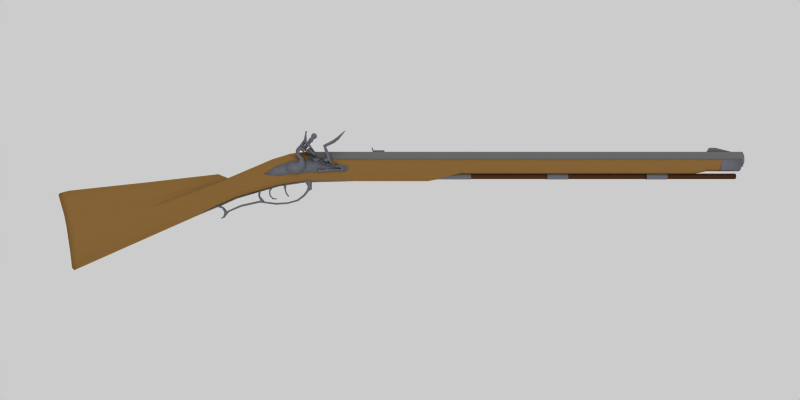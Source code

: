 # Source: jaeger_cgcookie.blend  (saved by Blender 2.49.0; exported with 4.5.12 LTS)
import bpy
from mathutils import Matrix  # noqa: F401  (used for matrix-valued properties, if any)

bpy.ops.wm.read_factory_settings(use_empty=True)
scene = bpy.context.scene
scene.name = 'Scene'

# ---- collections
col_collection_1 = bpy.data.collections.new('Collection 1'); scene.collection.children.link(col_collection_1)

# ---- materials (node trees are filled in below, after node groups)
mat_material_001 = bpy.data.materials.new('Material.001')
mat_material_001.alpha_threshold = 0.0
mat_material_001.diffuse_color = (0.5, 0.5, 0.54, 1.0)
mat_material_001.roughness = 0.5
mat_material_001.line_color = (0.0, 0.0, 0.0, 1.0)
mat_material = bpy.data.materials.new('Material')
mat_material.alpha_threshold = 0.0
mat_material.diffuse_color = (0.5, 0.5, 0.5, 1.0)
mat_material.roughness = 0.5
mat_material.line_color = (0.0, 0.0, 0.0, 1.0)
mat_material_003 = bpy.data.materials.new('Material.003')
mat_material_003.alpha_threshold = 0.0
mat_material_003.diffuse_color = (0.5, 0.5, 0.54, 1.0)
mat_material_003.roughness = 0.5
mat_material_003.line_color = (0.0, 0.0, 0.0, 1.0)
mat_material_004 = bpy.data.materials.new('Material.004')
mat_material_004.alpha_threshold = 0.0
mat_material_004.diffuse_color = (0.3524, 0.2281, 0.1534, 1.0)
mat_material_004.roughness = 0.5
mat_material_004.line_color = (0.0, 0.0, 0.0, 1.0)
mat_material_002 = bpy.data.materials.new('Material.002')
mat_material_002.alpha_threshold = 0.0
mat_material_002.diffuse_color = (0.6384, 0.4767, 0.2654, 1.0)
mat_material_002.roughness = 0.5
mat_material_002.line_color = (0.0, 0.0, 0.0, 1.0)

# ---- material node trees

# ---- world
world_world = bpy.data.worlds.new('World'); scene.world = world_world
world_world.color = (0.8, 0.8, 0.8)
world_world.use_sun_shadow = False
world_world.sun_shadow_jitter_overblur = 0.0
world_world.cycles.sampling_method = 'MANUAL'
world_world.cycles.sample_map_resolution = 256

# ---- cameras
cam_camera = bpy.data.cameras.new('Camera')
cam_camera.passepartout_alpha = 0.2
cam_camera.clip_end = 100.0
cam_camera.lens = 35.0
cam_camera.show_passepartout = False
cam_camera.show_safe_areas = True
cam_camera.dof.focus_distance = 0.0
cam_camera.dof.aperture_fstop = 128.0

# ---- lights
light_lamp = bpy.data.lights.new('Lamp', 'SPOT')
light_lamp.transmission_factor = 0.0
light_lamp.energy = 100.0
light_lamp.shadow_buffer_clip_start = 0.5
light_lamp.shadow_soft_size = 1.0
light_lamp.shadow_maximum_resolution = 0.006
light_lamp.use_absolute_resolution = True
light_lamp.cycles.use_multiple_importance_sampling = False

# ---- meshes
me_circle_002 = bpy.data.meshes.new('Circle.002')
me_circle_002.from_pydata([(6.537, 1.477, -0.1702), (6.627, 0.8361, -0.1702), (7.28, 0.5211, -0.1702), (9.08, 0.3748, -0.1702), (9.35, 0.08224, -0.1702), (9.339, -0.4353, -0.1702), (8.821, -0.7504, -0.1702), (2.926, -0.8517, -0.1702), (-0.1012, -1.122, -0.1702), (-2.532, -1.437, -0.1702), (2.926, 1.477, -0.1702), (1.407, 1.309, -0.1702), (-0.5288, 0.9036, -0.1702), (-2.824, 0.1273, -0.1702), (-4.737, -1.133, -0.1702), (-4.737, -1.133, -3.036), (-2.824, 0.1273, -3.036), (-0.5288, 0.9036, -3.036), (1.407, 1.309, -3.036), (2.926, 1.477, -3.036), (-2.532, -1.437, -3.036), (-0.1012, -1.122, -3.036), (2.926, -0.8517, -3.036), (8.821, -0.7504, -3.036), (9.339, -0.4353, -3.036), (9.35, 0.08224, -3.036), (9.08, 0.3748, -3.036), (7.28, 0.5211, -3.036), (6.627, 0.8361, -3.036), (6.537, 1.477, -3.036)], [], [(4, 3, 2, 7), (7, 6, 5, 4), (7, 2, 1), (1, 0, 7), (0, 10, 11, 7), (12, 8, 7, 11), (13, 9, 8, 12), (14, 9, 13), (13, 16, 15, 14), (12, 17, 16, 13), (11, 18, 17, 12), (10, 19, 18, 11), (14, 15, 20, 9), (9, 20, 21, 8), (8, 21, 22, 7), (7, 22, 23, 6), (6, 23, 24, 5), (5, 24, 25, 4), (4, 25, 26, 3), (3, 26, 27, 2), (2, 27, 28, 1), (29, 0, 1, 28), (0, 29, 19, 10), (27, 26, 25, 22), (24, 23, 22, 25), (27, 22, 28), (28, 22, 29), (18, 19, 29, 22), (22, 21, 17, 18), (21, 20, 16, 17), (20, 15, 16)])
me_circle_002.polygons.foreach_set('use_smooth', [True] * 31)
me_circle_002.materials.append(mat_material_001)
me_circle_002.use_remesh_preserve_volume = False
me_circle_002.use_remesh_preserve_attributes = False
me_circle_002.use_mirror_vertex_groups = False
me_circle_002.update()
me_circle = bpy.data.meshes.new('Circle')
me_circle.from_pydata([(5.554, 2.529, -0.4145), (5.554, 2.529, 0.4145), (5.711, 1.908, -0.1702), (5.711, 1.908, 0.1702), (5.245, 3.654, -0.4318), (5.245, 3.654, 0.4318), (6.847, 4.316, 1.191e-09), (6.754, 4.422, -0.5305), (6.754, 4.422, 0.5305), (7.554, 4.969, -0.5286), (7.554, 4.969, 0.5286), (7.622, 4.875, -3.28e-09), (8.845, 6.117, -1.034e-08), (8.81, 6.079, -0.1702), (8.81, 6.079, 0.1702), (8.874, 6.06, -1.05e-08), (8.839, 6.022, -0.1463), (8.839, 6.022, 0.1463), (7.811, 4.672, -4.371e-09), (7.716, 4.799, -0.3791), (7.716, 4.799, 0.3791), (6.915, 4.2, -0.414), (6.915, 4.2, 0.414), (7.018, 4.052, 2.045e-10), (5.727, 3.47, 7.657e-09), (5.727, 3.47, -0.1458), (5.727, 3.47, 0.1458), (5.701, 3.29, -0.1702), (5.701, 3.29, 0.1702), (6.286, 2.177, -0.1702), (6.286, 2.177, 0.1702), (6.519, 1.028, -0.1702), (6.519, 1.028, 0.1702), (6.739, 0.6958, -0.1702), (6.739, 0.6958, 0.1702), (6.202, 1.014, -0.1702), (6.202, 1.014, 0.1702), (6.417, 0.6456, -0.1702), (6.417, 0.6456, 0.1702), (6.823, 0.4257, -0.1702), (6.823, 0.4257, 0.1702), (7.145, 0.5773, -0.1702), (7.145, 0.5773, 0.1702), (7.202, 0.4419, -0.1702), (7.202, 0.4419, 0.1702), (7.579, 0.6727, -0.1702), (7.579, 0.6727, 0.1702), (6.804, 4.345, -0.5305), (6.804, 4.345, 0.5305), (7.623, 4.909, -0.5286), (7.623, 4.909, 0.5286), (5.356, 3.616, -0.431), (5.356, 3.616, 0.431), (5.674, 2.573, -0.4251), (5.674, 2.573, 0.4251), (6.385, 1.689, -0.1702), (6.385, 1.689, 0.1702), (5.919, 1.528, -0.1702), (5.919, 1.528, 0.1702), (5.994, 1.072, -0.1702), (5.994, 1.072, 0.1702), (5.821, 0.8974, -0.1702), (5.821, 0.8974, 0.1702), (5.538, 0.8995, -0.1702), (5.538, 0.8995, 0.1702), (5.338, 1.057, -0.1702), (5.338, 1.057, 0.1702), (5.339, 1.36, -0.1702), (5.339, 1.36, 0.1702), (5.532, 1.536, -0.1702), (5.532, 1.536, 0.1702), (5.811, 1.535, -0.1702), (5.811, 1.535, 0.1702), (5.919, 1.528, -0.1702), (5.919, 1.528, 0.1702), (3.993, 0.9011, -0.1362), (3.392, 1.501, 0.5019), (5.051, 1.501, -0.3632), (4.652, 1.501, 0.5019), (2.992, 1.501, -0.3632), (0.7071, 0.7071, 0.1702), (0.7071, 0.7071, -0.1702), (-0.04254, -1.043, -0.1702), (-0.7071, -0.7071, 0.1702), (-0.7071, -0.7071, -0.1702), (-1.0, -9.264e-10, 0.1702), (-1.0, -9.264e-10, -0.1702), (-0.7071, 0.7071, 0.1702), (-0.7071, 0.7071, -0.1702), (-2.891e-07, 1.0, -0.1702), (0.8933, -1.102, 0.1702), (0.8933, -1.102, -0.1702), (1.846, -0.6001, -0.1702), (2.229, 0.3442, 0.1702), (2.229, 0.3442, -0.1702), (1.92, 1.519, -0.1702), (1.196, 2.318, 0.1702), (1.196, 2.318, -0.1702), (1.17, 2.744, 0.1804), (1.17, 2.744, -0.1804), (1.201, 0.8262, -0.1702), (1.277, 1.294, 0.1702), (1.277, 1.294, -0.1702), (0.7496, 1.958, 0.1702), (0.7496, 1.958, -0.1702), (0.605, 2.485, 0.1702), (0.605, 2.485, -0.1702), (0.7326, 2.987, 0.2093), (0.7326, 2.987, -0.2093), (-0.04254, -1.043, 0.1702), (-2.891e-07, 1.0, 0.1702), (1.846, -0.6001, 0.1702), (1.92, 1.519, 0.1702), (1.201, 0.8262, 0.1702), (1.497, 2.956, -0.3741), (1.497, 2.956, 0.3741), (3.479, 2.097, 0.493), (3.479, 2.097, -0.493), (1.689, 3.458, -0.6422), (1.689, 3.458, 0.6422), (1.205, 3.485, -0.5907), (1.205, 3.485, 0.5907), (1.966, 4.227, 0.6909), (1.966, 4.227, -0.6909), (3.813, 2.514, -0.493), (3.813, 2.514, 0.493), (3.028, 3.672, 0.3564), (3.028, 3.672, -0.3564), (2.327, 4.322, -0.3564), (2.327, 4.322, 0.3564), (1.014, 3.235, 0.1565), (1.014, 3.235, -0.1565), (1.744, 3.272, 0.1383), (1.744, 3.272, -0.1383), (2.421, 4.37, 0.1383), (2.421, 4.37, -0.1383), (1.984, 4.599, -0.1565), (1.984, 4.599, 0.1565), (2.234, 5.795, 0.06779), (2.234, 5.795, -0.06779), (2.365, 5.759, 0.06297), (2.365, 5.759, -0.06297), (2.444, 5.819, 0.1104), (2.444, 5.819, -0.1104), (2.241, 5.898, -0.1182), (2.241, 5.898, 0.1182), (2.273, 5.994, 0.1428), (2.273, 5.994, -0.1428), (2.489, 5.911, 0.1346), (2.489, 5.911, -0.1346), (2.456, 5.996, 0.07384), (2.456, 5.996, -0.07384), (2.353, 6.036, 0.07778), (2.353, 6.036, -0.07778), (3.223, 4.192, -0.07448), (3.064, 4.318, -0.278), (2.846, 4.491, -0.2035), (1.845, 2.569, 0.2035), (1.904, 2.522, -0.07448), (1.744, 2.648, -0.278), (1.526, 2.821, -0.2035), (1.467, 2.867, 0.07448), (1.627, 2.741, 0.278), (2.947, 4.411, 0.278), (2.787, 4.537, 0.07448), (3.165, 4.238, 0.2035), (3.342, 4.316, 0.2942), (3.427, 4.25, -0.1077), (3.196, 4.432, -0.4019), (2.88, 4.681, -0.2942), (2.796, 4.748, 0.1077), (3.027, 4.566, 0.4019), (3.249, 4.784, 0.2569), (3.102, 4.901, 0.06884), (3.156, 4.858, -0.1881), (3.357, 4.699, -0.2569), (3.505, 4.582, -0.06884), (3.451, 4.625, 0.1881), (3.751, 4.841, 0.2899), (3.834, 4.775, -0.1061), (3.607, 4.955, -0.3961), (3.296, 5.2, -0.2899), (3.213, 5.266, 0.1061), (3.44, 5.086, 0.3961), (3.621, 5.346, 0.4689), (3.351, 5.559, 0.1256), (3.45, 5.481, -0.3433), (3.818, 5.19, -0.4689), (4.087, 4.977, -0.1256), (3.989, 5.055, 0.3433), (4.084, 5.328, 0.2486), (4.155, 5.272, -0.09098), (3.96, 5.426, -0.3395), (3.694, 5.637, -0.2486), (3.622, 5.693, 0.09098), (3.817, 5.539, 0.3395), (3.97, 5.585, 1.205e-06), (3.919, 2.402, -0.3399), (3.84, 1.837, -0.3399), (2.456, 2.895, -0.4148), (2.981, 3.257, -0.4148), (3.919, 2.402, 0.4113), (3.84, 1.837, 0.4113), (2.456, 2.895, 0.4861), (2.981, 3.257, 0.4861), (4.601, -0.2779, -0.1702), (4.601, -0.2779, 0.09304), (4.889, -0.454, -0.1702), (4.889, -0.454, 0.09304), (4.342, -0.4259, -0.1702), (4.342, -0.4259, 0.09304), (4.334, -0.7144, -0.1702), (4.334, -0.7144, 0.09304), (4.593, -0.855, -0.1702), (4.593, -0.855, 0.09304), (4.893, -0.6774, -0.1702), (4.893, -0.6774, 0.09304), (5.353, -0.4484, -0.1702), (5.353, -0.4484, 0.09304), (5.357, -0.6718, 0.09304), (5.357, -0.6718, -0.1702), (5.527, -0.2044, -0.1702), (5.527, -0.2044, 0.09304), (5.836, -0.1858, 0.09304), (5.836, -0.1858, -0.1702), (6.052, -0.3589, -0.1702), (6.052, -0.3589, 0.09304), (5.564, -0.8509, 0.09304), (5.564, -0.8509, -0.1702), (5.889, -0.8341, -0.1702), (5.889, -0.8341, 0.09304), (6.068, -0.6106, -0.1702), (6.068, -0.6106, 0.09304), (8.109, -0.3131, -0.1702), (8.109, -0.3131, 0.09304), (8.197, -0.5258, -0.1702), (8.197, -0.5258, 0.09304), (8.419, -0.3395, 0.09304), (8.419, -0.3395, -0.1702), (8.428, -0.07528, 0.09304), (8.428, -0.07528, -0.1702), (8.218, -0.2053, 0.09304), (8.218, -0.2053, -0.1702), (8.125, -0.08294, 0.09304), (8.125, -0.08294, -0.1702), (8.182, 0.1132, -0.1702), (8.182, 0.1132, 0.09304), (4.677, 0.8325, 0.09304), (4.677, 0.8325, -0.1702), (4.624, 0.6704, 0.09304), (4.624, 0.6704, -0.1702)], [(57, 73), (58, 74), (71, 73)], [(11, 9, 7, 6), (8, 10, 11, 6), (12, 13, 9, 11), (10, 14, 12, 11), (15, 16, 13, 12), (14, 17, 15, 12), (18, 19, 16, 15), (17, 20, 18, 15), (23, 21, 19, 18), (20, 22, 23, 18), (24, 25, 21, 23), (22, 26, 24, 23), (7, 9, 49, 47), (50, 10, 8, 48), (19, 21, 47, 49), (48, 22, 20, 50), (9, 13, 16, 49), (17, 14, 10, 50), (16, 19, 49), (50, 20, 17), (4, 7, 47, 51), (48, 8, 5, 52), (21, 25, 51, 47), (52, 26, 22, 48), (0, 4, 51, 53), (52, 5, 1, 54), (25, 27, 51), (52, 28, 26), (27, 29, 53, 51), (54, 30, 28, 52), (0, 53, 29, 2), (30, 54, 1, 3), (31, 33, 37, 35), (38, 34, 32, 36), (33, 39, 37), (38, 40, 34), (33, 41, 43, 39), (44, 42, 34, 40), (41, 45, 43), (44, 46, 42), (29, 55, 57, 2), (58, 56, 30, 3), (55, 31, 35, 57), (36, 32, 56, 58), (35, 59, 57), (58, 60, 36), (63, 65, 67, 69), (68, 66, 64, 70), (61, 63, 69, 71), (70, 64, 62, 72), (57, 59, 61, 71), (62, 60, 58, 72), (24, 27, 25), (24, 26, 28), (24, 28, 27), (27, 28, 30, 29), (29, 30, 56, 55), (31, 55, 56, 32), (31, 32, 34, 33), (33, 34, 42, 41), (41, 42, 46, 45), (43, 45, 46, 44), (39, 43, 44, 40), (37, 39, 40, 38), (35, 37, 38, 36), (35, 36, 60, 59), (59, 60, 62, 61), (61, 62, 64, 63), (63, 64, 66, 65), (65, 66, 68, 67), (67, 68, 70, 69), (69, 70, 72, 71), (57, 71, 72, 74), (2, 57, 58, 3), (0, 2, 3, 1), (0, 1, 5, 4), (5, 8, 6), (4, 6, 7), (4, 5, 6), (75, 76, 78), (75, 79, 76), (75, 78, 77), (76, 79, 77, 78), (109, 83, 84, 82), (83, 85, 86, 84), (85, 87, 88, 86), (87, 110, 89, 88), (80, 81, 89, 110), (90, 109, 82, 91), (90, 91, 92, 111), (111, 92, 94, 93), (93, 94, 95, 112), (112, 95, 97, 96), (98, 96, 97, 99), (81, 80, 113, 100), (101, 102, 100, 113), (101, 103, 104, 102), (103, 105, 106, 104), (107, 108, 106, 105), (114, 115, 98, 99), (117, 116, 115, 114), (118, 119, 116, 117), (120, 108, 107, 121), (121, 119, 118, 120), (115, 116, 119), (117, 114, 118), (115, 119, 121), (118, 114, 120), (98, 115, 121, 107), (120, 114, 99, 108), (96, 98, 107, 105), (108, 99, 97, 106), (96, 105, 103), (106, 97, 104), (112, 96, 103, 101), (104, 97, 95, 102), (93, 112, 101, 113), (111, 93, 113), (80, 90, 111, 113), (80, 109, 90), (80, 110, 83, 109), (83, 110, 87, 85), (123, 124, 125, 122), (126, 125, 124, 127), (129, 126, 127, 128), (122, 125, 126, 129), (127, 124, 123, 128), (128, 123, 122, 129), (134, 132, 133, 135), (136, 131, 130, 137), (130, 132, 134, 137), (135, 133, 131, 136), (137, 134, 140, 138), (141, 135, 136, 139), (139, 136, 137, 138), (140, 134, 135, 141), (142, 140, 141, 143), (144, 139, 138, 145), (138, 140, 142, 145), (143, 141, 139, 144), (145, 142, 148, 146), (149, 143, 144, 147), (147, 144, 145, 146), (148, 142, 143, 149), (150, 148, 149, 151), (153, 147, 146, 152), (146, 148, 150, 152), (151, 149, 147, 153), (151, 153, 152, 150), (165, 157, 158, 154), (154, 158, 159, 155), (155, 159, 160, 156), (156, 160, 161, 164), (164, 161, 162, 163), (163, 162, 157, 165), (165, 154, 167, 166), (154, 155, 168, 167), (155, 156, 169, 168), (156, 164, 170, 169), (164, 163, 171, 170), (163, 165, 166, 171), (171, 166, 177, 172), (170, 171, 172, 173), (169, 170, 173, 174), (168, 169, 174, 175), (167, 168, 175, 176), (166, 167, 176, 177), (177, 176, 179, 178), (176, 175, 180, 179), (175, 174, 181, 180), (174, 173, 182, 181), (173, 172, 183, 182), (172, 177, 178, 183), (183, 178, 189, 184), (182, 183, 184, 185), (181, 182, 185, 186), (180, 181, 186, 187), (179, 180, 187, 188), (178, 179, 188, 189), (189, 188, 191, 190), (188, 187, 192, 191), (187, 186, 193, 192), (186, 185, 194, 193), (185, 184, 195, 194), (184, 189, 190, 195), (196, 190, 191), (196, 191, 192), (196, 192, 193), (196, 193, 194), (196, 194, 195), (196, 195, 190), (199, 200, 197, 198), (201, 204, 203, 202), (197, 201, 202, 198), (198, 202, 203, 199), (199, 203, 204, 200), (200, 204, 201, 197), (205, 206, 208, 207), (206, 205, 209, 210), (210, 209, 211, 212), (212, 211, 213, 214), (214, 213, 215, 216), (207, 208, 218, 217), (216, 215, 220, 219), (217, 218, 222, 221), (221, 222, 223, 224), (224, 223, 226, 225), (219, 220, 228, 227), (227, 228, 229, 230), (230, 229, 231, 232), (225, 226, 234, 233), (232, 231, 235, 236), (236, 235, 238, 237), (237, 238, 240, 239), (233, 234, 241, 242), (242, 241, 243, 244), (239, 240, 245, 246), (246, 245, 248, 247), (244, 243, 249, 250), (247, 248, 250, 249), (206, 210, 212, 214), (206, 214, 216, 208), (208, 216, 219, 218), (218, 219, 227, 222), (222, 227, 230, 223), (223, 230, 232, 226), (226, 232, 236, 234), (234, 236, 237, 241), (237, 239, 241), (239, 246, 243, 241), (246, 247, 249, 243)])
me_circle.polygons.foreach_set('use_smooth', [True] * 231)
me_circle.materials.append(mat_material_001)
me_circle.use_remesh_preserve_volume = False
me_circle.use_remesh_preserve_attributes = False
me_circle.use_mirror_vertex_groups = False
me_circle.update()
me_cube_003 = bpy.data.meshes.new('Cube.003')
me_cube_003.from_pydata([(-0.6231, -1.069, -1.0), (-0.6231, 1.0, -1.0), (-0.6231, -0.9723, 0.5435), (-0.6231, 1.0, 0.5435), (0.0, -1.069, -1.0), (1.788e-07, 1.0, -1.0), (0.0, -0.9723, 0.5435), (0.0, 1.0, 0.5435), (0.0, -1.084, 2.094), (0.0, -1.25, 2.131), (-0.6231, -1.152, 3.112), (-0.6231, -1.319, 3.148)], [], [(0, 2, 3, 1), (4, 0, 1, 5), (7, 3, 2, 6), (5, 1, 3, 7), (6, 2, 10, 8), (0, 4, 9, 11), (2, 0, 11, 10), (8, 10, 11, 9)])
me_cube_003.materials.append(mat_material)
me_cube_003.use_remesh_preserve_volume = False
me_cube_003.use_remesh_preserve_attributes = False
me_cube_003.use_mirror_vertex_groups = False
me_cube_003.update()
me_cube_002 = bpy.data.meshes.new('Cube.002')
me_cube_002.from_pydata([(0.0, 0.8552, -0.3172), (0.0, -0.3792, -0.3172), (-0.9274, -0.2362, -0.3108), (-0.9274, 0.6082, -0.3108), (0.0, 0.8552, 1.0), (0.0, -1.128, 0.972), (-1.224, -0.8923, 1.358), (-1.224, 0.5707, 1.516), (-0.9274, 0.5926, -1.207), (-0.9274, -0.3611, -1.253), (0.0, -0.6432, -1.315), (0.0, 0.8372, -1.243), (0.0, -0.03194, -1.675), (0.0, -0.8309, -1.675), (-0.9274, -0.6959, -1.677), (-0.9274, -0.2702, -1.677), (-0.9274, -1.376, -3.169), (-0.9274, -1.599, -2.924), (0.0, -1.686, -2.832), (0.0, -1.268, -3.272), (0.0, -3.416, -4.846), (0.0, -3.649, -4.392), (-0.9274, -3.592, -4.489), (-0.9274, -3.488, -4.717), (-0.9274, -6.634, -5.584), (-0.9274, -6.64, -5.363), (0.0, -6.651, -5.266), (0.0, -6.632, -5.74), (0.0, -10.38, -5.968), (0.0, -10.37, -5.451), (-0.9278, -10.35, -5.572), (-0.9274, -10.36, -5.809), (-0.9274, -15.02, -5.216), (-0.9274, -13.91, -5.072), (0.0, -13.77, -5.032), (0.0, -15.15, -5.316), (-0.7168, -15.41, -3.291), (0.0, -15.31, -3.269), (-1.026, -15.25, -1.71), (0.0, -15.08, -1.89), (-0.9274, -21.07, -6.463), (0.0, -21.02, -6.585), (-0.9274, -25.06, -8.191), (0.0, -24.93, -8.225), (-0.9274, -26.48, -9.974), (0.0, -26.44, -10.08), (-0.9274, -27.16, -10.15), (0.0, -27.47, -10.32), (-0.9274, -26.41, -9.519), (0.0, -26.54, -9.485), (0.0, -26.29, -8.315), (-0.9274, -26.16, -8.261), (-0.7586, -26.93, -7.04), (0.0, -27.06, -7.128), (0.0, -28.38, -6.701), (-1.05, -28.3, -6.381), (-0.6063, -34.7, -9.099), (0.0, -35.09, -9.51), (0.0, 13.45, 1.333), (-0.5019, 13.0, 1.491), (0.0, -15.13, -4.708), (-0.9274, -14.98, -4.774), (0.0, -15.76, -3.377), (-0.7168, -15.66, -3.356), (0.0, -21.22, -6.076), (-0.9274, -21.17, -6.164), (0.0, -25.66, -8.019), (-0.9274, -25.71, -8.113), (0.0, -26.52, -6.867), (-0.7586, -26.6, -6.927), (-1.05, -27.97, -6.198), (0.0, -27.46, -6.344), (0.0, -22.42, -4.06), (-0.9274, -22.51, -3.815), (0.0, -15.63, -2.044), (-1.026, -15.56, -1.817), (0.0, -7.887, -0.2513), (0.0, -7.155, -0.1578), (-0.3148, -7.279, -0.1814), (-0.3148, -7.782, -0.2432), (0.0, -9.196, -0.2221), (-1.115, -9.198, 0.03026), (0.0, -7.201, -1.475), (-0.1907, -7.26, -1.494), (0.0, -7.555, -1.562), (-0.1907, -7.504, -1.552), (0.0, -6.228, -3.319), (-0.1907, -6.274, -3.361), (-0.1907, -6.469, -3.518), (0.0, -6.512, -3.549), (0.0, -6.917, 0.5156), (-0.5136, -7.15, 0.4714), (0.0, -8.292, 0.3402), (-0.5136, -8.094, 0.3555), (-0.4087, -11.93, -0.5261), (0.0, -12.04, -0.4944), (-0.4087, -11.38, -0.6534), (0.0, -11.24, -0.6762), (0.0, -11.3, -4.279), (-0.1907, -11.27, -4.235), (-0.1907, -11.14, -4.018), (0.0, -11.12, -3.962), (-0.1912, -12.28, -3.177), (0.0, -12.33, -3.192), (-0.1912, -12.04, -3.095), (0.0, -11.98, -3.071), (-0.2293, -12.43, -1.72), (-0.2293, -12.18, -1.745), (0.0, -12.11, -1.747), (0.0, -12.48, -1.713), (-0.1637, -10.1, -4.266), (-0.1637, -10.09, -4.087), (0.0, -10.1, -4.304), (0.0, -10.09, -4.042), (0.0, -6.842, -2.446), (-0.1907, -6.898, -2.475), (0.0, -7.175, -2.595), (-0.1907, -7.127, -2.576)], [], [(1, 2, 6, 5), (2, 3, 7, 6), (3, 0, 4, 7), (2, 9, 8, 3), (11, 0, 3, 8), (1, 10, 9, 2), (10, 13, 14, 9), (8, 15, 12, 11), (9, 14, 15, 8), (14, 17, 16, 15), (15, 16, 19, 12), (13, 18, 17, 14), (18, 21, 22, 17), (16, 23, 20, 19), (17, 22, 23, 16), (22, 25, 24, 23), (23, 24, 27, 20), (21, 26, 25, 22), (26, 29, 30, 25), (24, 31, 28, 27), (25, 30, 31, 24), (30, 33, 32, 31), (31, 32, 35, 28), (29, 34, 33, 30), (33, 34, 37, 36), (36, 37, 39, 38), (35, 32, 40, 41), (41, 40, 42, 43), (43, 42, 44, 45), (45, 44, 46, 47), (47, 46, 48, 49), (49, 48, 51, 50), (50, 51, 52, 53), (53, 52, 55, 54), (54, 55, 56, 57), (4, 58, 59, 7), (60, 61, 63, 62), (62, 63, 75, 74), (61, 60, 64, 65), (65, 64, 66, 67), (67, 66, 68, 69), (69, 68, 71, 70), (70, 71, 72, 73), (73, 72, 74, 75), (32, 33, 61), (33, 36, 63, 61), (36, 38, 75, 63), (32, 61, 65, 40), (40, 65, 67, 42), (52, 69, 70, 55), (51, 67, 69, 52), (42, 67, 51, 48), (44, 48, 46), (42, 48, 44), (6, 81, 80, 5), (81, 38, 39, 80), (78, 77, 82, 83), (79, 76, 84, 85), (79, 78, 83, 85), (77, 78, 91, 90), (76, 79, 93, 92), (78, 79, 93, 91), (107, 106, 94, 96), (109, 106, 94, 95), (108, 107, 96, 97), (102, 104, 100, 99), (102, 103, 98, 99), (104, 105, 101, 100), (106, 107, 104, 102), (106, 109, 103, 102), (107, 108, 105, 104), (99, 100, 111, 110), (99, 98, 112, 110), (100, 101, 113, 111), (110, 111, 113, 112), (86, 89, 88, 87), (82, 114, 115, 83), (114, 86, 87, 115), (84, 116, 117, 85), (116, 89, 88, 117), (83, 115, 117, 85), (115, 87, 88, 117)])
me_cube_002.polygons.foreach_set('use_smooth', [1, 1, 1, 1, 1, 1, 1, 1, 1, 1, 1, 1, 1, 1, 1, 1, 1, 1, 1, 1, 1, 1, 1, 1, 1, 1, 1, 1, 1, 1, 1, 1, 1, 1, 1, 1, 1, 1, 1, 1, 1, 1, 1, 1, 1, 1, 1, 1, 1, 1, 1, 1, 1, 1, 1, 1, 0, 0, 0, 0, 0, 0, 0, 0, 0, 0, 0, 0, 0, 0, 0, 0, 0, 0, 0, 0, 0, 0, 0, 0, 0, 0])
me_cube_002.materials.append(mat_material_003)
me_cube_002.use_remesh_preserve_volume = False
me_cube_002.use_remesh_preserve_attributes = False
me_cube_002.use_mirror_vertex_groups = False
me_cube_002.update()
me_cube_001 = bpy.data.meshes.new('Cube.001')
me_cube_001.from_pydata([(0.05535, 9.275, -1.0), (0.05535, -2.766, -1.0), (-0.05535, -2.766, -1.0), (-0.05535, 9.275, -1.0), (0.05535, 1.289, 1.0), (0.05535, -1.48, 1.0), (-0.05535, -1.48, 1.0), (-0.05535, 1.289, 1.0)], [], [(4, 7, 6, 5), (0, 4, 5, 1), (1, 5, 6, 2), (2, 6, 7, 3), (4, 0, 3, 7)])
me_cube_001.materials.append(mat_material)
me_cube_001.use_remesh_preserve_volume = False
me_cube_001.use_remesh_preserve_attributes = False
me_cube_001.use_mirror_vertex_groups = False
me_cube_001.update()
me_cylinder_001 = bpy.data.meshes.new('Cylinder.001')
me_cylinder_001.from_pydata([(0.1822, -2.148, 4.549), (0.2577, -2.33, 4.549), (0.1822, -2.512, 4.549), (2.659e-08, -2.588, 4.549), (-0.1822, -2.512, 4.549), (-0.2577, -2.33, 4.549), (-0.1822, -2.148, 4.549), (-2.87e-08, -2.072, 4.549), (0.1822, -2.148, 32.48), (0.2577, -2.33, 32.48), (0.1822, -2.512, 32.48), (4.297e-08, -2.588, 32.48), (-0.1822, -2.512, 32.48), (-0.2577, -2.33, 32.48), (-0.1822, -2.148, 32.48), (3.85e-07, -2.072, 32.48), (4.912e-08, -2.33, 32.48)], [], [(16, 9, 8), (16, 10, 9), (16, 11, 10), (16, 12, 11), (16, 13, 12), (16, 14, 13), (16, 15, 14), (16, 8, 15), (0, 8, 9, 1), (1, 9, 10, 2), (2, 10, 11, 3), (3, 11, 12, 4), (4, 12, 13, 5), (5, 13, 14, 6), (6, 14, 15, 7), (8, 0, 7, 15)])
me_cylinder_001.polygons.foreach_set('use_smooth', [True] * 16)
me_cylinder_001.materials.append(mat_material_004)
me_cylinder_001.use_remesh_preserve_volume = False
me_cylinder_001.use_remesh_preserve_attributes = False
me_cylinder_001.use_mirror_vertex_groups = False
me_cylinder_001.update()
me_tube_004 = bpy.data.meshes.new('Tube.004')
me_tube_004.from_pydata([(1.0, -0.1329, 25.91), (-8.742e-08, -1.133, 25.91), (-1.0, -0.1329, 25.91), (-0.7071, 0.5742, 25.91), (-3.02e-07, 0.8671, 25.91), (0.7071, 0.5742, 32.8), (0.7071, -0.84, 32.8), (-2.385e-08, -1.133, 32.8), (-0.7071, -0.84, 32.8), (1.303e-06, 0.8671, 32.8), (-0.7071, 0.5742, 32.8), (-1.0, -0.1329, 32.8), (1.0, -0.1329, 32.8), (-0.7071, -0.84, 25.91), (0.7071, -0.84, 25.91), (0.7071, 0.5742, 25.91), (0.7071, 0.5742, 58.44), (1.0, -0.1329, 58.44), (0.7071, -0.84, 58.44), (-8.742e-08, -1.133, 58.44), (-0.7071, -0.84, 58.44), (-1.0, -0.1329, 58.44), (-0.7071, 0.5742, 58.44), (-3.02e-07, 0.8671, 58.44), (0.7071, 0.5742, 65.33), (1.0, -0.1329, 65.33), (0.7071, -0.84, 65.33), (-2.385e-08, -1.133, 65.33), (-0.7071, -0.84, 65.33), (-1.0, -0.1329, 65.33), (-0.7071, 0.5742, 65.33), (1.303e-06, 0.8671, 65.33), (0.7071, 0.5742, -12.88), (0.7071, -0.84, -12.88), (-0.7071, -0.84, -12.88), (1.0, -0.1329, 0.9961), (-1.0, -0.1329, 0.9961), (-0.7071, 0.5742, 0.9961), (1.303e-06, 0.8671, 0.9961), (-0.7071, -0.84, 0.9961), (-2.385e-08, -1.133, 0.9961), (0.7071, -0.84, 0.9961), (0.7071, 0.5742, 0.9961), (-3.02e-07, 0.8671, -12.88), (-0.7071, 0.5742, -12.88), (-1.0, -0.1329, -12.88), (-8.742e-08, -1.133, -12.88), (1.0, -0.1329, -12.88)], [], [(0, 12, 6, 14), (1, 7, 8, 13), (13, 8, 11, 2), (5, 15, 4, 9), (3, 10, 9, 4), (2, 11, 10, 3), (14, 6, 7, 1), (12, 0, 15, 5), (16, 24, 25, 17), (17, 25, 26, 18), (18, 26, 27, 19), (19, 27, 28, 20), (20, 28, 29, 21), (21, 29, 30, 22), (22, 30, 31, 23), (24, 16, 23, 31), (32, 42, 35, 47), (33, 41, 40, 46), (45, 36, 37, 44), (44, 37, 38, 43), (42, 32, 43, 38), (34, 39, 36, 45), (46, 40, 39, 34), (47, 35, 41, 33)])
me_tube_004.polygons.foreach_set('use_smooth', [True] * 24)
me_tube_004.materials.append(mat_material_003)
me_tube_004.use_remesh_preserve_volume = False
me_tube_004.use_remesh_preserve_attributes = False
me_tube_004.use_mirror_vertex_groups = False
me_tube_004.update()
me_tube_003 = bpy.data.meshes.new('Tube.003')
me_tube_003.from_pydata([(-0.5047, -0.7135, 24.6), (0.0, 0.2066, 24.6), (-0.2175, 0.1772, 24.6), (-0.4096, 0.08184, 24.6), (-0.5308, -0.1064, 24.6), (-0.5705, -0.2871, 24.6), (-0.589, -0.5019, 24.6), (-0.5846, -0.7135, 24.6), (-0.5047, -0.7135, 26.14), (0.0, 0.2066, 26.14), (-0.2175, 0.1772, 26.14), (-0.4096, 0.08184, 26.14), (-0.5308, -0.1064, 26.14), (-0.5705, -0.2871, 26.14), (-0.5846, -0.7135, 26.14), (-0.589, -0.5019, 26.14), (0.0, -0.2184, 26.14), (-0.2447, -0.2763, 26.14), (-0.3852, -0.414, 26.14), (-0.4753, -0.5783, 26.14)], [], [(0, 8, 14, 7), (2, 10, 9, 1), (3, 11, 10, 2), (4, 12, 11, 3), (5, 13, 12, 4), (6, 15, 13, 5), (7, 14, 15, 6), (9, 10, 17, 16), (12, 13, 18, 17), (13, 15, 19, 18), (8, 19, 15, 14), (10, 11, 12, 17)])
me_tube_003.polygons.foreach_set('use_smooth', [True] * 12)
me_tube_003.materials.append(mat_material_001)
me_tube_003.use_remesh_preserve_volume = False
me_tube_003.use_remesh_preserve_attributes = False
me_tube_003.use_mirror_vertex_groups = False
me_tube_003.update()
me_tube_002 = bpy.data.meshes.new('Tube.002')
me_tube_002.from_pydata([(0.5943, -0.7071, -3.551), (0.637, -0.4597, -3.551), (0.6437, 0.1209, -3.551), (0.5562, 0.57, -3.551), (0.3292, 0.8753, -3.551), (0.0, 0.9744, -3.551), (0.5943, -0.7071, 2.134), (0.6507, -0.4597, 2.134), (0.6537, 0.1209, 2.134), (0.5562, 0.57, 2.134), (0.3292, 0.8753, 2.134), (0.0, 0.9744, 2.134), (0.5005, -0.7071, -3.551), (0.5005, -0.7071, 2.134), (0.5943, -0.7071, 3.71), (0.6372, -0.4713, 3.71), (0.6435, -0.02026, 3.71), (0.561, 0.3427, 3.71), (0.324, 0.6034, 3.71), (0.0, 0.6739, 3.71), (0.5005, -0.7071, 3.71), (0.5943, -0.7071, 4.651), (0.6214, -0.4829, 4.651), (0.616, -0.1594, 4.651), (0.5327, 0.1551, 4.651), (0.3204, 0.3709, 4.651), (0.0, 0.4382, 4.651), (0.5005, -0.7071, 4.651), (0.5943, -0.7071, 22.54), (0.6214, -0.4829, 22.54), (0.616, -0.1594, 22.54), (0.5327, 0.1551, 22.54), (0.3204, 0.3709, 22.54), (0.0, 0.4382, 22.54), (0.5005, -0.7071, 22.54), (0.5847, -0.5062, 23.65), (0.5883, -0.7071, 23.65), (0.5434, -0.2253, 23.65), (0.4316, 0.02004, 23.65), (0.2373, 0.1561, 23.65), (0.0, 0.2023, 23.65), (0.5005, -0.7071, 23.65), (0.5883, -0.7071, 24.63), (0.5847, -0.5062, 24.63), (0.5434, -0.2253, 24.63), (0.4316, 0.02004, 24.63), (0.2373, 0.1561, 24.63), (0.0, 0.2023, 24.63), (0.5005, -0.7071, 24.63), (0.6238, -0.7071, -7.014), (0.6428, -0.4597, -7.014), (0.6366, 0.1581, -7.014), (0.5569, 0.6194, -7.014), (0.3293, 0.9272, -7.014), (0.0, 1.027, -7.014), (0.5005, -0.7071, -7.014), (0.5755, -0.3356, -9.759), (0.6377, -0.01643, -9.685), (0.6398, 0.5096, -9.549), (0.5307, 0.9495, -9.43), (0.3264, 1.266, -9.353), (0.0, 1.365, -9.328), (0.466, -0.5351, -9.799), (0.5953, -0.9501, -7.014), (0.6299, -0.3232, -8.367), (0.6086, -0.6356, -8.408), (0.6329, 0.2617, -8.286), (0.5562, 0.7683, -8.222), (0.3292, 1.082, -8.181), (0.0, 1.181, -8.168), (0.5107, -0.897, -8.443), (0.0, -0.7233, -9.843), (0.0, -1.145, -8.456), (0.0, -1.324, -7.014), (0.1862, -0.7017, -9.839), (0.1903, -1.123, -8.456), (0.2599, -1.29, -7.014), (0.0, -1.229, -7.014), (0.2252, -1.203, -7.014), (0.5084, -0.9033, -7.014), (0.5223, 1.043, -13.19), (0.5762, 1.675, -12.9), (0.3614, 0.879, -13.27), (0.0, 0.4458, -14.05), (0.07397, 0.5028, -14.07), (0.2528, 1.839, -25.61), (0.0, 1.724, -25.6), (0.2528, 2.021, -26.3), (0.0, 3.539, -25.56), (0.0, 6.311, -25.12), (0.0, 7.853, -25.18), (0.6563, 2.394, -19.37), (0.7564, 3.549, -25.65), (0.7013, 6.34, -25.21), (0.2528, 1.197, -19.59), (0.0, 2.566, -25.94), (0.6563, 4.142, -19.1), (0.0, 5.351, -25.24), (0.0, 5.094, -18.96), (0.0, 4.409, -25.36), (0.8142, 4.422, -25.45), (0.7469, 3.439, -25.05), (0.5337, 2.497, -25.41), (0.7792, 5.196, -24.74), (0.697, 6.131, -24.63), (0.0, 7.59, -24.58), (0.3712, 7.404, -24.61), (0.8019, 4.291, -24.86), (0.0, 1.906, -26.29), (0.538, 2.577, -26.03), (0.7889, 5.368, -25.32), (0.3776, 7.659, -25.2), (0.08601, 0.6439, -13.7), (0.0, 0.5997, -13.68), (0.0, 1.082, -19.61), (0.4925, 1.741, -19.5), (0.4788, 2.011, -12.75), (0.2675, 2.219, -12.64), (0.0, 2.281, -12.61), (0.09806, 0.7851, -13.33), (0.0, 0.7536, -13.3), (0.601, 1.273, -13.08), (0.3102, 4.978, -18.98), (0.6867, 3.56, -19.19), (0.6846, 3.047, -19.27)], [], [(0, 1, 7, 6), (8, 7, 1, 2), (9, 8, 2, 3), (10, 9, 3, 4), (11, 10, 4, 5), (12, 0, 6, 13), (14, 6, 7, 15), (15, 7, 8, 16), (16, 8, 9, 17), (17, 9, 10, 18), (18, 10, 11, 19), (20, 13, 6, 14), (21, 14, 15, 22), (22, 15, 16, 23), (23, 16, 17, 24), (24, 17, 18, 25), (25, 18, 19, 26), (27, 20, 14, 21), (28, 21, 22, 29), (29, 22, 23, 30), (30, 23, 24, 31), (31, 24, 25, 32), (32, 25, 26, 33), (34, 27, 21, 28), (36, 28, 29, 35), (35, 29, 30, 37), (37, 30, 31, 38), (38, 31, 32, 39), (39, 32, 33, 40), (41, 34, 28, 36), (43, 42, 36, 35), (44, 43, 35, 37), (45, 44, 37, 38), (46, 45, 38, 39), (47, 46, 39, 40), (42, 48, 41, 36), (0, 49, 50, 1), (51, 2, 1, 50), (52, 3, 2, 51), (53, 4, 3, 52), (54, 5, 4, 53), (49, 0, 12, 55), (65, 64, 50, 49), (56, 57, 64, 65), (64, 66, 51, 50), (57, 58, 66, 64), (66, 67, 52, 51), (58, 59, 67, 66), (67, 68, 53, 52), (59, 60, 68, 67), (68, 69, 54, 53), (60, 61, 69, 68), (70, 65, 49, 63), (62, 56, 65, 70), (75, 74, 62, 70), (72, 71, 74, 75), (76, 75, 70, 63), (73, 72, 75, 76), (77, 73, 76, 78), (78, 76, 63, 79), (79, 63, 49, 55), (86, 85, 94, 114), (109, 95, 88, 92), (95, 109, 87, 108), (89, 90, 111, 93), (89, 93, 110, 97), (99, 100, 92, 88), (97, 110, 100, 99), (101, 91, 115, 102), (123, 103, 104, 96), (105, 98, 122, 106), (96, 104, 106, 122), (107, 124, 91, 101), (103, 123, 124, 107), (87, 85, 86, 108), (92, 101, 102, 109), (103, 110, 93, 104), (90, 105, 106, 111), (104, 93, 111, 106), (100, 107, 101, 92), (110, 103, 107, 100), (109, 102, 85, 87), (85, 102, 115, 94), (84, 112, 113, 83), (112, 119, 120, 113), (94, 84, 83, 114), (124, 82, 119, 91), (91, 119, 112, 115), (115, 112, 84, 94), (121, 57, 56, 80), (81, 58, 57, 121), (116, 59, 58, 81), (117, 60, 59, 116), (118, 61, 60, 117), (80, 56, 62, 82), (119, 74, 71, 120), (82, 62, 74, 119), (98, 118, 117, 122), (122, 117, 116, 96), (96, 116, 81, 123), (123, 81, 121, 124), (80, 124, 121), (82, 124, 80)])
me_tube_002.polygons.foreach_set('use_smooth', [True] * 103)
me_tube_002.materials.append(mat_material_002)
me_tube_002.use_remesh_preserve_volume = False
me_tube_002.use_remesh_preserve_attributes = False
me_tube_002.use_mirror_vertex_groups = False
me_tube_002.update()
me_tube_001 = bpy.data.meshes.new('Tube.001')
me_tube_001.from_pydata([(-0.0444, -3.125, 0.1072), (0.0444, -3.125, 0.1072), (-0.1072, -3.125, 0.04442), (0.1072, -3.125, 0.04442), (-0.1072, -3.125, -0.0444), (0.1072, -3.125, -0.0444), (0.04442, -3.125, -0.1072), (-0.0444, 3.108, 0.1072), (0.0444, 3.108, 0.1072), (-0.1072, 3.108, 0.04442), (0.1072, 3.108, 0.04442), (-0.1072, 3.108, -0.0444), (0.1072, 3.108, -0.0444), (-0.04442, 3.108, -0.1072), (0.04442, 3.108, -0.1072), (-0.04442, -3.125, -0.1072), (-0.06981, 3.108, 0.02893), (0.02891, 3.108, 0.06982), (0.06981, 3.108, 0.02893), (-0.06982, 3.108, -0.02891), (-0.02892, 3.108, -0.06981), (0.06982, 3.108, -0.02891), (0.02892, 3.108, -0.06981), (-0.02891, 3.108, 0.06982), (-0.02891, -3.104, 0.06982), (-0.06981, -3.104, 0.02893), (0.02891, -3.104, 0.06982), (0.06981, -3.104, 0.02893), (-0.06982, -3.104, -0.02891), (0.06982, -3.104, -0.02891), (0.02892, -3.104, -0.06981), (-0.02892, -3.104, -0.06981)], [], [(0, 7, 9, 2), (10, 8, 1, 3), (4, 11, 13, 15), (14, 12, 5, 6), (7, 0, 1, 8), (15, 13, 14, 6), (2, 9, 11, 4), (12, 10, 3, 5), (9, 7, 23, 16), (8, 10, 18, 17), (13, 11, 19, 20), (12, 14, 22, 21), (7, 8, 17, 23), (14, 13, 20, 22), (11, 9, 16, 19), (10, 12, 21, 18), (16, 23, 24, 25), (17, 18, 27, 26), (20, 19, 28, 31), (21, 22, 30, 29), (23, 17, 26, 24), (22, 20, 31, 30), (19, 16, 25, 28), (18, 21, 29, 27), (26, 30, 31, 24), (26, 27, 29, 30), (24, 31, 28, 25)])
me_tube_001.materials.append(mat_material)
me_tube_001.use_remesh_preserve_volume = False
me_tube_001.use_remesh_preserve_attributes = False
me_tube_001.use_mirror_vertex_groups = False
me_tube_001.update()

# ---- objects
ob_lamp = bpy.data.objects.new('Lamp', light_lamp)
ob_camera = bpy.data.objects.new('Camera', cam_camera)
ob_lock_plate = bpy.data.objects.new('Lock_Plate', me_circle_002)
ob_hammer_frizzen = bpy.data.objects.new('Hammer_Frizzen', me_circle)
ob_rear_sights = bpy.data.objects.new('Rear_Sights', me_cube_003)
ob_trigger_assembly = bpy.data.objects.new('Trigger_Assembly', me_cube_002)
ob_front_sight = bpy.data.objects.new('Front_Sight', me_cube_001)
ob_ramrod = bpy.data.objects.new('Ramrod', me_cylinder_001)
ob_ramrod_guides = bpy.data.objects.new('Ramrod_Guides', me_tube_004)
ob_stock_endcap = bpy.data.objects.new('Stock_Endcap', me_tube_003)
ob_stock = bpy.data.objects.new('Stock', me_tube_002)
ob_barrel = bpy.data.objects.new('Barrel', me_tube_001)

# ---- transforms, parenting, visibility, modifiers, constraints
ob_lamp.location = (12.06, 11.06, 8.821)
ob_lamp.rotation_euler = (1.035, 0.3525, 2.098)
ob_lamp.scale = (1.465, 1.465, 1.465)
ob_lamp.lock_rotations_4d = False
ob_lamp.empty_display_type = 'ARROWS'
ob_lamp.lineart.crease_threshold = 0.0
ob_camera.location = (11.22, 0.0, 0.0)
ob_camera.rotation_euler = (1.571, -0.0, 1.571)
ob_camera.lock_rotations_4d = False
ob_camera.empty_display_type = 'ARROWS'
ob_camera.lineart.crease_threshold = 0.0
ob_lock_plate.location = (0.1357, -1.54, 0.4694)
ob_lock_plate.rotation_euler = (1.571, -0.0, 1.571)
ob_lock_plate.scale = (0.08522, 0.08522, 0.08522)
ob_lock_plate.lock_rotations_4d = False
ob_lock_plate.empty_display_type = 'ARROWS'
ob_lock_plate.lineart.crease_threshold = 0.0
ob_hammer_frizzen.location = (0.1357, -1.54, 0.4694)
ob_hammer_frizzen.rotation_euler = (1.571, -0.0, 1.571)
ob_hammer_frizzen.scale = (0.08522, 0.08522, 0.08522)
ob_hammer_frizzen.lock_rotations_4d = False
ob_hammer_frizzen.empty_display_type = 'ARROWS'
ob_hammer_frizzen.lineart.crease_threshold = 0.0
ob_rear_sights.location = (0.0, -0.3078, 0.7079)
ob_rear_sights.scale = (0.04957, 0.07914, 0.01561)
ob_rear_sights.lock_rotations_4d = False
ob_rear_sights.empty_display_type = 'ARROWS'
ob_rear_sights.lineart.crease_threshold = 0.0
_m = ob_rear_sights.modifiers.new('Mirror', 'MIRROR')
_m.use_clip = True
ob_trigger_assembly.location = (0.0, -1.314, 0.2117)
ob_trigger_assembly.scale = (0.04634, 0.04634, 0.04634)
ob_trigger_assembly.lock_rotations_4d = False
ob_trigger_assembly.empty_display_type = 'ARROWS'
ob_trigger_assembly.lineart.crease_threshold = 0.0
_m = ob_trigger_assembly.modifiers.new('Mirror', 'MIRROR')
_m.use_clip = True
ob_front_sight.location = (0.0, 4.503, 0.7227)
ob_front_sight.scale = (0.03172, 0.03172, 0.03172)
ob_front_sight.lock_rotations_4d = False
ob_front_sight.empty_display_type = 'ARROWS'
ob_front_sight.lineart.crease_threshold = 0.0
ob_ramrod.location = (0.0, 0.0, -0.002144)
ob_ramrod.rotation_euler = (-1.571, -0.0, 0.0)
ob_ramrod.scale = (0.1487, 0.1487, 0.1487)
ob_ramrod.lock_rotations_4d = False
ob_ramrod.empty_display_type = 'ARROWS'
ob_ramrod.lineart.crease_threshold = 0.0
ob_ramrod_guides.location = (0.0, 0.9775, 0.3379)
ob_ramrod_guides.rotation_euler = (-1.571, -0.0, 0.0)
ob_ramrod_guides.scale = (0.04391, 0.04391, 0.04391)
ob_ramrod_guides.lock_rotations_4d = False
ob_ramrod_guides.empty_display_type = 'ARROWS'
ob_ramrod_guides.lineart.crease_threshold = 0.0
ob_stock_endcap.location = (0.0, 0.0, 0.4565)
ob_stock_endcap.rotation_euler = (-1.571, -0.0, 0.0)
ob_stock_endcap.scale = (0.1866, 0.1866, 0.1866)
ob_stock_endcap.lock_rotations_4d = False
ob_stock_endcap.empty_display_type = 'ARROWS'
ob_stock_endcap.lineart.crease_threshold = 0.0
_m = ob_stock_endcap.modifiers.new('Mirror', 'MIRROR')
_m.use_clip = True
ob_stock.location = (0.0, 0.0, 0.4565)
ob_stock.rotation_euler = (-1.571, -0.0, 0.0)
ob_stock.scale = (0.1866, 0.1866, 0.1866)
ob_stock.lock_rotations_4d = False
ob_stock.empty_display_type = 'ARROWS'
ob_stock.lineart.crease_threshold = 0.0
_m = ob_stock.modifiers.new('Mirror', 'MIRROR')
ob_barrel.location = (0.0, 1.809, 0.5867)
ob_barrel.lock_rotations_4d = False
ob_barrel.empty_display_type = 'ARROWS'
ob_barrel.lineart.crease_threshold = 0.0

# ---- collection membership
col_collection_1.objects.link(ob_lamp)
col_collection_1.objects.link(ob_camera)
col_collection_1.objects.link(ob_lock_plate)
col_collection_1.objects.link(ob_hammer_frizzen)
col_collection_1.objects.link(ob_rear_sights)
col_collection_1.objects.link(ob_trigger_assembly)
col_collection_1.objects.link(ob_front_sight)
col_collection_1.objects.link(ob_ramrod)
col_collection_1.objects.link(ob_ramrod_guides)
col_collection_1.objects.link(ob_stock_endcap)
col_collection_1.objects.link(ob_stock)
col_collection_1.objects.link(ob_barrel)

# ---- scene / render settings (as saved in the file)
scene.camera = ob_camera
scene.frame_start = 1; scene.frame_end = 250; scene.frame_set(1)
scene.render.engine = 'BLENDER_EEVEE_NEXT'
scene.render.image_settings.file_format = 'JPEG'
scene.render.image_settings.color_mode = 'RGB'
scene.render.image_settings.compression = 90
scene.render.resolution_x = 1200
scene.render.resolution_y = 600
scene.render.pixel_aspect_x = 100.0
scene.render.pixel_aspect_y = 100.0
scene.render.fps = 25
scene.render.dither_intensity = 0.0
scene.render.use_compositing = False
scene.render.use_sequencer = False
scene.render.bake_margin = 2
scene.render.bake_bias = 0.0
scene.render.use_stamp_time = False
scene.render.use_stamp_date = False
scene.render.use_stamp_frame = False
scene.render.use_stamp_camera = False
scene.render.use_stamp_scene = False
scene.render.use_stamp_filename = False
scene.render.use_stamp_render_time = False
scene.render.stamp_font_size = 0
scene.cycles.use_denoising = False
scene.cycles.samples = 10
scene.cycles.sampling_pattern = 'TABULATED_SOBOL'
scene.cycles.light_sampling_threshold = 0.0
scene.cycles.use_adaptive_sampling = False
scene.cycles.use_light_tree = False
scene.cycles.blur_glossy = 0.0
scene.cycles.volume_bounces = 1
scene.cycles.pixel_filter_type = 'GAUSSIAN'
scene.cycles.sample_clamp_indirect = 0.0
scene.view_settings.view_transform = 'Raw'
bpy.context.view_layer.update()
